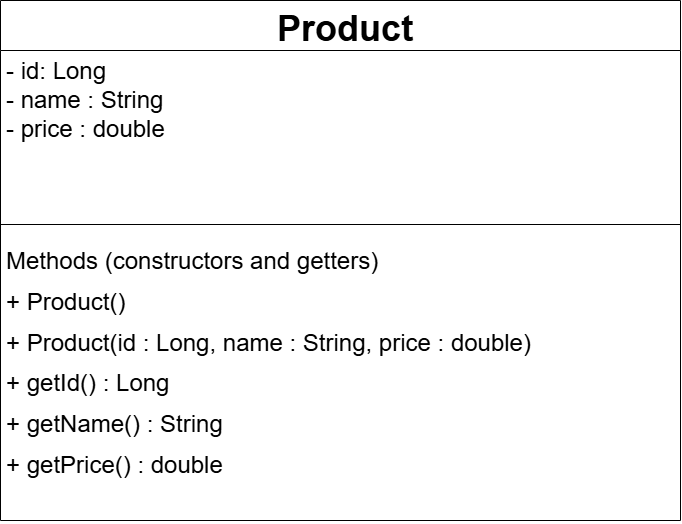

The diagram above was exported from draw.io. Its source (the exported page's mxGraphModel, read from the mxfile embedded in the PNG):
<mxGraphModel dx="1873" dy="1196" grid="1" gridSize="10" guides="1" tooltips="1" connect="1" arrows="1" fold="1" page="1" pageScale="1" pageWidth="850" pageHeight="1100" math="0" shadow="0">
  <root>
    <mxCell id="0" />
    <mxCell id="1" parent="0" />
    <mxCell id="z0WWYrv-can8t9B-4Sya-1" parent="1" style="swimlane;fontStyle=1;align=center;verticalAlign=top;childLayout=stackLayout;horizontal=1;startSize=50;horizontalStack=0;resizeParent=1;resizeParentMax=0;resizeLast=0;collapsible=1;marginBottom=0;whiteSpace=wrap;html=1;" value="&lt;font style=&quot;font-size: 36px;&quot;&gt;&amp;nbsp;Product&lt;/font&gt;&lt;div&gt;&lt;br&gt;&lt;/div&gt;" vertex="1">
      <mxGeometry height="520" width="680" x="100" y="150" as="geometry" />
    </mxCell>
    <mxCell id="z0WWYrv-can8t9B-4Sya-2" parent="z0WWYrv-can8t9B-4Sya-1" style="text;strokeColor=none;fillColor=none;align=left;verticalAlign=top;spacingLeft=4;spacingRight=4;overflow=hidden;rotatable=0;points=[[0,0.5],[1,0.5]];portConstraint=eastwest;whiteSpace=wrap;html=1;" value="&lt;font style=&quot;font-size: 24px;&quot;&gt;- id: Long&lt;/font&gt;&lt;div&gt;&lt;font style=&quot;font-size: 24px;&quot;&gt;- name : String&lt;/font&gt;&lt;/div&gt;&lt;div&gt;&lt;font style=&quot;font-size: 24px;&quot;&gt;- price : double&lt;/font&gt;&lt;/div&gt;&lt;div&gt;&lt;br&gt;&lt;div&gt;&lt;br&gt;&lt;/div&gt;&lt;/div&gt;" vertex="1">
      <mxGeometry height="170" width="680" y="50" as="geometry" />
    </mxCell>
    <mxCell id="z0WWYrv-can8t9B-4Sya-3" parent="z0WWYrv-can8t9B-4Sya-1" style="line;strokeWidth=1;fillColor=none;align=left;verticalAlign=middle;spacingTop=-1;spacingLeft=3;spacingRight=3;rotatable=0;labelPosition=right;points=[];portConstraint=eastwest;strokeColor=inherit;" value="" vertex="1">
      <mxGeometry height="8" width="680" y="220" as="geometry" />
    </mxCell>
    <mxCell id="z0WWYrv-can8t9B-4Sya-4" parent="z0WWYrv-can8t9B-4Sya-1" style="text;strokeColor=none;fillColor=none;align=left;verticalAlign=top;spacingLeft=4;spacingRight=4;overflow=hidden;rotatable=0;points=[[0,0.5],[1,0.5]];portConstraint=eastwest;whiteSpace=wrap;html=1;" value="&lt;p&gt;&lt;font style=&quot;font-size: 24px;&quot;&gt;Methods (constructors and getters)&lt;/font&gt;&lt;/p&gt;&lt;p&gt;&lt;font style=&quot;font-size: 24px;&quot;&gt;+ Product()&lt;/font&gt;&lt;/p&gt;&lt;p&gt;&lt;font style=&quot;font-size: 24px;&quot;&gt;+ Product(id : Long, name : String, price : double)&lt;/font&gt;&lt;/p&gt;&lt;p&gt;&lt;font style=&quot;font-size: 24px;&quot;&gt;+ getId() : Long&lt;/font&gt;&lt;/p&gt;&lt;p&gt;&lt;font style=&quot;font-size: 24px;&quot;&gt;+ getName() : String&lt;/font&gt;&lt;/p&gt;&lt;p&gt;&lt;font style=&quot;font-size: 24px;&quot;&gt;+ getPrice() : double&lt;/font&gt;&lt;/p&gt;" vertex="1">
      <mxGeometry height="292" width="680" y="228" as="geometry" />
    </mxCell>
  </root>
</mxGraphModel>